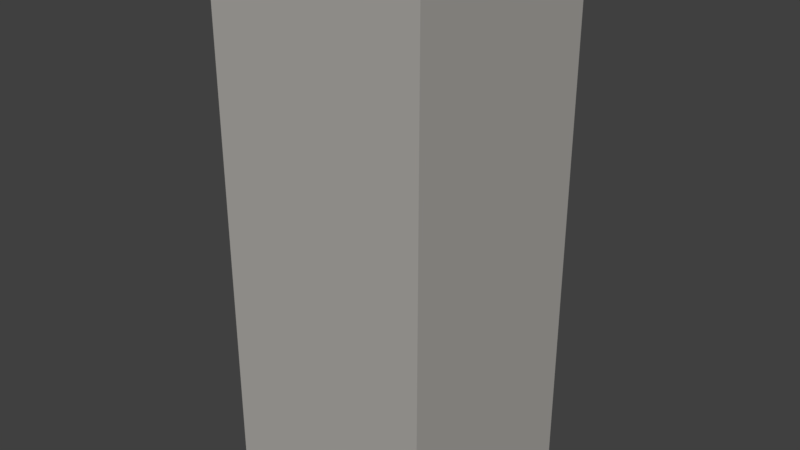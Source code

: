 # Source: CityPlatform.blend  (saved by Blender 2.79.0; exported with 4.5.12 LTS)
import bpy
from mathutils import Matrix  # noqa: F401  (used for matrix-valued properties, if any)

bpy.ops.wm.read_factory_settings(use_empty=True)
scene = bpy.context.scene
scene.name = 'Scene'

# ---- collections
col_collection_1 = bpy.data.collections.new('Collection 1'); scene.collection.children.link(col_collection_1)

# ---- materials (node trees are filled in below, after node groups)
mat_material = bpy.data.materials.new('Material')
mat_material.alpha_threshold = 0.0
mat_material.roughness = 0.5
mat_material_004 = bpy.data.materials.new('Material.004')
mat_material_004.alpha_threshold = 0.0
mat_material_004.roughness = 0.5
mat_material_003 = bpy.data.materials.new('Material.003')
mat_material_003.alpha_threshold = 0.0
mat_material_003.roughness = 0.5
mat_material_001 = bpy.data.materials.new('Material.001')
mat_material_001.alpha_threshold = 0.0
mat_material_001.roughness = 0.5
mat_material_002 = bpy.data.materials.new('Material.002')
mat_material_002.alpha_threshold = 0.0
mat_material_002.roughness = 0.5

# ---- material node trees
mat_material.use_nodes = True; mat_material.node_tree.nodes.clear()
_N = mat_material.node_tree.nodes; _L = mat_material.node_tree.links
n0 = _N.new('ShaderNodeOutputMaterial'); n0.name = 'Material Output'; n0.location = (300, 300)
n1 = _N.new('ShaderNodeBsdfDiffuse'); n1.name = 'Diffuse BSDF'; n1.location = (10, 300)
n1.inputs[0].default_value = (0.4507, 0.4712, 0.8, 1.0)
_L.new(n1.outputs[0], n0.inputs[0])
n0.is_active_output = True
mat_material_004.use_nodes = True; mat_material_004.node_tree.nodes.clear()
_N = mat_material_004.node_tree.nodes; _L = mat_material_004.node_tree.links
n0 = _N.new('ShaderNodeOutputMaterial'); n0.name = 'Material Output'; n0.location = (300, 300)
n1 = _N.new('ShaderNodeEmission'); n1.name = 'Emission'; n1.location = (10, 300)
n1.inputs[0].default_value = (0.8, 0.8, 0.8, 1.0)
n1.inputs[1].default_value = 0.5
_L.new(n1.outputs[0], n0.inputs[0])
n0.is_active_output = True
mat_material_003.use_nodes = True; mat_material_003.node_tree.nodes.clear()
_N = mat_material_003.node_tree.nodes; _L = mat_material_003.node_tree.links
n0 = _N.new('ShaderNodeOutputMaterial'); n0.name = 'Material Output'; n0.location = (300, 300)
n1 = _N.new('ShaderNodeBsdfDiffuse'); n1.name = 'Diffuse BSDF'; n1.location = (10, 300)
n1.inputs[0].default_value = (0.4246, 0.4104, 0.3855, 1.0)
_L.new(n1.outputs[0], n0.inputs[0])
n0.is_active_output = True
mat_material_001.use_nodes = True; mat_material_001.node_tree.nodes.clear()
_N = mat_material_001.node_tree.nodes; _L = mat_material_001.node_tree.links
n0 = _N.new('ShaderNodeOutputMaterial'); n0.name = 'Material Output'; n0.location = (300, 300)
n1 = _N.new('ShaderNodeBsdfDiffuse'); n1.name = 'Diffuse BSDF'; n1.location = (10, 300)
n1.inputs[0].default_value = (0.3793, 0.8, 0.2821, 1.0)
_L.new(n1.outputs[0], n0.inputs[0])
n0.is_active_output = True
mat_material_002.use_nodes = True; mat_material_002.node_tree.nodes.clear()
_N = mat_material_002.node_tree.nodes; _L = mat_material_002.node_tree.links
n0 = _N.new('ShaderNodeOutputMaterial'); n0.name = 'Material Output'; n0.location = (450, 300)
n1 = _N.new('ShaderNodeEmission'); n1.name = 'Emission'; n1.location = (10, 300)
n1.inputs[0].default_value = (0.7655, 0.8, 0.08928, 1.0)
n2 = _N.new('ShaderNodeMixShader'); n2.name = 'Mix Shader'; n2.location = (230, 288)
n2.inputs[0].default_value = 0.5455
n3 = _N.new('ShaderNodeBsdfTranslucent'); n3.name = 'Translucent BSDF'; n3.location = (20, 79)
n3.inputs[0].default_value = (0.7834, 0.8, 0.161, 1.0)
_L.new(n1.outputs[0], n2.inputs[1])
_L.new(n2.outputs[0], n0.inputs[0])
_L.new(n3.outputs[0], n2.inputs[2])
n0.is_active_output = True

# ---- world
world_world = bpy.data.worlds.new('World'); scene.world = world_world
world_world.color = (0.05088, 0.05088, 0.05088)
world_world.use_sun_shadow = False
world_world.sun_shadow_jitter_overblur = 0.0
world_world.cycles.sampling_method = 'MANUAL'

# ---- meshes
me_cylinder_001 = bpy.data.meshes.new('Cylinder.001')
me_cylinder_001.from_pydata([(0.0, 1.0, -55.17), (-3.258e-08, 0.8308, 0.4928), (0.3333, 0.5774, -55.17), (0.2769, 0.4796, 0.4928), (0.866, 0.5, -55.17), (0.7195, 0.4154, 0.4928), (0.6667, -7.881e-08, -55.17), (0.5538, -7.338e-08, 0.4928), (0.866, -0.5, -55.17), (0.7195, -0.4154, 0.4928), (0.3333, -0.5774, -55.17), (0.2769, -0.4796, 0.4928), (1.51e-07, -1.0, -55.17), (1.184e-07, -0.8308, 0.4928), (-0.3333, -0.5774, -55.17), (-0.2769, -0.4796, 0.4928), (-0.866, -0.5, -55.17), (-0.7195, -0.4154, 0.4928), (-0.6667, -3.596e-07, -55.17), (-0.5538, -3.089e-07, 0.4928), (-0.866, 0.5, -55.17), (-0.7195, 0.4154, 0.4928), (-0.3333, 0.5774, -55.17), (-0.2769, 0.4796, 0.4928), (0.3333, 0.5774, 1.0), (0.0, 1.0, 1.0), (0.866, 0.5, 1.0), (0.6667, -7.881e-08, 1.0), (0.866, -0.5, 1.0), (0.3333, -0.5774, 1.0), (1.51e-07, -1.0, 1.0), (-0.3333, -0.5774, 1.0), (-0.866, -0.5, 1.0), (-0.6667, -3.596e-07, 1.0), (-0.866, 0.5, 1.0), (-0.3333, 0.5774, 1.0), (0.0, 1.0, 0.06081), (0.3333, 0.5774, 0.06081), (0.866, 0.5, 0.06081), (0.6667, -7.881e-08, 0.06081), (0.866, -0.5, 0.06081), (0.3333, -0.5774, 0.06081), (1.51e-07, -1.0, 0.06081), (-0.3333, -0.5774, 0.06081), (-0.866, -0.5, 0.06081), (-0.6667, -3.596e-07, 0.06081), (-0.866, 0.5, 0.06081), (-0.3333, 0.5774, 0.06081)], [], [(36, 25, 24, 37), (37, 24, 26, 38), (38, 26, 27, 39), (39, 27, 28, 40), (40, 28, 29, 41), (41, 29, 30, 42), (42, 30, 31, 43), (43, 31, 32, 44), (44, 32, 33, 45), (45, 33, 34, 46), (3, 1, 23, 21, 19, 17, 15, 13, 11, 9, 7, 5), (46, 34, 35, 47), (47, 35, 25, 36), (0, 2, 4, 6, 8, 10, 12, 14, 16, 18, 20, 22), (1, 3, 24, 25), (3, 5, 26, 24), (5, 7, 27, 26), (7, 9, 28, 27), (9, 11, 29, 28), (11, 13, 30, 29), (13, 15, 31, 30), (15, 17, 32, 31), (17, 19, 33, 32), (19, 21, 34, 33), (21, 23, 35, 34), (23, 1, 25, 35), (22, 47, 36, 0), (20, 46, 47, 22), (18, 45, 46, 20), (16, 44, 45, 18), (14, 43, 44, 16), (12, 42, 43, 14), (10, 41, 42, 12), (8, 40, 41, 10), (6, 39, 40, 8), (4, 38, 39, 6), (2, 37, 38, 4), (0, 36, 37, 2)])
me_cylinder_001.polygons.foreach_set('material_index', [1, 1, 1, 1, 1, 1, 1, 1, 1, 1, 0, 1, 1, 0, 1, 1, 1, 1, 1, 1, 1, 1, 1, 1, 1, 1, 0, 0, 0, 0, 0, 0, 0, 0, 0, 0, 0, 0])
me_cylinder_001.materials.append(mat_material)
me_cylinder_001.materials.append(mat_material_004)
me_cylinder_001.use_remesh_preserve_volume = False
me_cylinder_001.use_remesh_preserve_attributes = False
me_cylinder_001.use_mirror_vertex_groups = False
me_cylinder_001.update()
me_cube_001 = bpy.data.meshes.new('Cube.001')
me_cube_001.from_pydata([(-1.0, -1.0, -251.3), (-0.9094, -0.9094, 1.0), (-1.0, 1.0, -251.3), (-0.9094, 0.9094, 1.0), (1.0, -1.0, -251.3), (0.9094, -0.9094, 1.0), (1.0, 1.0, -251.3), (0.9094, 0.9094, 1.0), (-1.0, -1.0, 1.0), (-1.0, 1.0, 1.0), (1.0, 1.0, 1.0), (1.0, -1.0, 1.0), (-0.9094, -0.9094, -3.506), (-0.9094, 0.9094, -3.506), (0.9094, 0.9094, -3.506), (0.9094, -0.9094, -3.506)], [], [(0, 8, 9, 2), (2, 9, 10, 6), (6, 10, 11, 4), (4, 11, 8, 0), (2, 6, 4, 0), (3, 1, 12, 13), (1, 3, 9, 8), (3, 7, 10, 9), (7, 5, 11, 10), (5, 1, 8, 11), (14, 13, 12, 15), (1, 5, 15, 12), (7, 3, 13, 14), (5, 7, 14, 15)])
me_cube_001.polygons.foreach_set('material_index', [0, 0, 0, 0, 0, 0, 1, 1, 1, 1, 0, 0, 0, 0])
me_cube_001.materials.append(mat_material_003)
me_cube_001.materials.append(mat_material_004)
me_cube_001.use_remesh_preserve_volume = False
me_cube_001.use_remesh_preserve_attributes = False
me_cube_001.use_mirror_vertex_groups = False
me_cube_001.update()
me_cylinder = bpy.data.meshes.new('Cylinder')
me_cylinder.from_pydata([(0.0, 1.0, -140.5), (-1.857e-08, 0.8981, 1.0), (0.3827, 0.9239, -140.5), (0.3437, 0.8298, 1.0), (0.7071, 0.7071, -140.5), (0.6351, 0.6351, 1.0), (0.9239, 0.3827, -140.5), (0.8298, 0.3437, 1.0), (1.0, -4.371e-08, -140.5), (0.8981, -4.449e-08, 1.0), (0.9239, -0.3827, -140.5), (0.8298, -0.3437, 1.0), (0.7071, -0.7071, -140.5), (0.6351, -0.6351, 1.0), (0.3827, -0.9239, -140.5), (0.3437, -0.8298, 1.0), (1.51e-07, -1.0, -140.5), (1.347e-07, -0.8981, 1.0), (-0.3827, -0.9239, -140.5), (-0.3437, -0.8298, 1.0), (-0.7071, -0.7071, -140.5), (-0.6351, -0.6351, 1.0), (-0.9239, -0.3827, -140.5), (-0.8298, -0.3437, 1.0), (-1.0, 1.192e-08, -140.5), (-0.8981, 4.961e-09, 1.0), (-0.9239, 0.3827, -140.5), (-0.8298, 0.3437, 1.0), (-0.7071, 0.7071, -140.5), (-0.6351, 0.6351, 1.0), (-0.3827, 0.9239, -140.5), (-0.3437, 0.8298, 1.0), (0.3827, 0.9239, 1.0), (0.0, 1.0, 1.0), (0.7071, 0.7071, 1.0), (0.9239, 0.3827, 1.0), (1.0, -4.371e-08, 1.0), (0.9239, -0.3827, 1.0), (0.7071, -0.7071, 1.0), (0.3827, -0.9239, 1.0), (1.51e-07, -1.0, 1.0), (-0.3827, -0.9239, 1.0), (-0.7071, -0.7071, 1.0), (-0.9239, -0.3827, 1.0), (-1.0, 1.192e-08, 1.0), (-0.9239, 0.3827, 1.0), (-0.7071, 0.7071, 1.0), (-0.3827, 0.9239, 1.0), (0.3437, 0.8298, -0.3741), (-1.863e-08, 0.8981, -0.3741), (0.6351, 0.6351, -0.3741), (0.8298, 0.3437, -0.3741), (0.8981, -4.449e-08, -0.3741), (0.8298, -0.3437, -0.3741), (0.6351, -0.6351, -0.3741), (0.3437, -0.8298, -0.3741), (1.347e-07, -0.8981, -0.3741), (-0.3437, -0.8298, -0.3741), (-0.6351, -0.6351, -0.3741), (-0.8298, -0.3437, -0.3741), (-0.8981, 4.961e-09, -0.3741), (-0.8298, 0.3437, -0.3741), (-0.6351, 0.6351, -0.3741), (-0.3437, 0.8298, -0.3741)], [], [(0, 33, 32, 2), (2, 32, 34, 4), (4, 34, 35, 6), (6, 35, 36, 8), (8, 36, 37, 10), (10, 37, 38, 12), (12, 38, 39, 14), (14, 39, 40, 16), (16, 40, 41, 18), (18, 41, 42, 20), (20, 42, 43, 22), (22, 43, 44, 24), (24, 44, 45, 26), (26, 45, 46, 28), (3, 1, 49, 48), (28, 46, 47, 30), (30, 47, 33, 0), (0, 2, 4, 6, 8, 10, 12, 14, 16, 18, 20, 22, 24, 26, 28, 30), (1, 3, 32, 33), (3, 5, 34, 32), (5, 7, 35, 34), (7, 9, 36, 35), (9, 11, 37, 36), (11, 13, 38, 37), (13, 15, 39, 38), (15, 17, 40, 39), (17, 19, 41, 40), (19, 21, 42, 41), (21, 23, 43, 42), (23, 25, 44, 43), (25, 27, 45, 44), (27, 29, 46, 45), (29, 31, 47, 46), (31, 1, 33, 47), (48, 49, 63, 62, 61, 60, 59, 58, 57, 56, 55, 54, 53, 52, 51, 50), (1, 31, 63, 49), (19, 17, 56, 57), (5, 3, 48, 50), (21, 19, 57, 58), (7, 5, 50, 51), (23, 21, 58, 59), (9, 7, 51, 52), (25, 23, 59, 60), (11, 9, 52, 53), (27, 25, 60, 61), (13, 11, 53, 54), (29, 27, 61, 62), (15, 13, 54, 55), (31, 29, 62, 63), (17, 15, 55, 56)])
me_cylinder.polygons.foreach_set('material_index', [0, 0, 0, 0, 0, 0, 0, 0, 0, 0, 0, 0, 0, 0, 0, 0, 0, 0, 1, 1, 1, 1, 1, 1, 1, 1, 1, 1, 1, 1, 1, 1, 1, 1, 0, 0, 0, 0, 0, 0, 0, 0, 0, 0, 0, 0, 0, 0, 0, 0])
me_cylinder.materials.append(mat_material_001)
me_cylinder.materials.append(mat_material_004)
me_cylinder.use_remesh_preserve_volume = False
me_cylinder.use_remesh_preserve_attributes = False
me_cylinder.use_mirror_vertex_groups = False
me_cylinder.update()
me_cube_003 = bpy.data.meshes.new('Cube.003')
me_cube_003.from_pydata([(-1.0, -1.0, -9.892), (-1.0, -1.0, -7.892), (-1.0, 1.0, -9.892), (-1.0, 1.0, -7.892), (1.0, -1.0, -9.892), (1.0, -1.0, -7.892), (1.0, 1.0, -9.892), (1.0, 1.0, -7.892), (-1.522, -1.0, -5.635), (-1.522, 1.0, -5.635), (1.522, 1.0, -5.635), (1.522, -1.0, -5.635), (-2.847, -1.0, -2.63), (-2.847, 1.0, -2.63), (2.847, 1.0, -2.63), (2.847, -1.0, -2.63), (-5.127, -1.0, 0.8529), (-5.127, 1.0, 0.8529), (5.127, 1.0, 0.8529), (5.127, -1.0, 0.8529), (-9.046, -1.0, 6.89), (-9.046, 1.0, 6.89), (9.046, 1.0, 6.89), (9.046, -1.0, 6.89), (-0.625, 1.0, -9.892), (-0.625, -1.0, -7.892), (-0.625, 1.0, -7.892), (-0.625, -1.0, -9.892), (-0.951, -1.0, -5.635), (-0.951, 1.0, -5.635), (-1.78, -1.0, -2.431), (-1.78, 1.0, -2.431), (-3.205, -1.0, 0.8529), (-3.205, 1.0, 0.8529), (-6.293, -1.0, 6.89), (-6.293, 1.0, 6.89), (0.625, 1.0, -7.892), (0.625, -1.0, -9.892), (0.625, 1.0, -9.892), (0.625, -1.0, -7.892), (0.951, 1.0, -5.635), (0.951, -1.0, -5.635), (1.78, 1.0, -2.431), (1.78, -1.0, -2.431), (3.205, 1.0, 0.8529), (3.205, -1.0, 0.8529), (6.293, 1.0, 6.89), (6.293, -1.0, 6.89), (-7.598, -1.0, 3.871), (-7.598, 1.0, 3.871), (-5.399, 1.0, 3.871), (-5.399, -1.0, 3.871), (7.598, -1.0, 3.871), (7.598, 1.0, 3.871), (5.399, 1.0, 3.871), (5.399, -1.0, 3.871), (-1.0, -1.0, -8.892), (-1.0, 1.0, -8.892), (1.0, 1.0, -8.892), (1.0, -1.0, -8.892), (-0.625, 1.0, -8.892), (-0.625, -1.0, -8.892), (0.625, -1.0, -8.892), (0.625, 1.0, -8.892), (-1.13, 1.0, -7.328), (-1.13, -1.0, -7.328), (-0.7065, -1.0, -7.328), (-0.7065, 1.0, -7.328), (1.13, 1.0, -7.328), (1.13, -1.0, -7.328), (0.7065, -1.0, -7.328), (0.7065, 1.0, -7.328), (-1.375, 1.0, -6.27), (-1.375, -1.0, -6.27), (-0.8593, -1.0, -6.27), (-0.8593, 1.0, -6.27), (0.8593, -1.0, -6.27), (0.8593, 1.0, -6.27), (1.375, 1.0, -6.27), (1.375, -1.0, -6.27), (-2.256, -1.0, -3.755), (-1.998, -1.0, -4.364), (-1.998, 1.0, -4.364), (-2.256, 1.0, -3.755), (-1.249, 1.0, -4.364), (-1.41, 1.0, -3.755), (-1.249, -1.0, -4.364), (-1.41, -1.0, -3.755), (1.998, -1.0, -4.364), (2.256, -1.0, -3.755), (2.256, 1.0, -3.755), (1.998, 1.0, -4.364), (1.249, 1.0, -4.364), (1.41, 1.0, -3.755), (1.249, -1.0, -4.364), (1.41, -1.0, -3.755), (-3.458, 1.0, -1.592), (-4.292, 1.0, -0.07773), (-3.458, -1.0, -1.592), (-4.292, -1.0, -0.07773), (-2.161, -1.0, -1.578), (-2.683, -1.0, -0.07773), (-2.161, 1.0, -1.578), (-2.683, 1.0, -0.07773), (3.458, 1.0, -1.592), (4.292, 1.0, -0.07773), (4.292, -1.0, -0.07773), (3.458, -1.0, -1.592), (2.161, 1.0, -1.578), (2.683, 1.0, -0.07773), (2.161, -1.0, -1.578), (2.683, -1.0, -0.07773), (-6.671, -1.0, 2.739), (-6.671, 1.0, 2.739), (-4.776, 1.0, 2.739), (-4.776, -1.0, 2.739), (6.671, 1.0, 2.739), (6.671, -1.0, 2.739), (4.776, 1.0, 2.739), (4.776, -1.0, 2.739)], [], [(56, 1, 3, 57), (63, 36, 7, 58), (58, 7, 5, 59), (61, 25, 1, 56), (38, 6, 4, 37), (79, 78, 10, 11), (62, 61, 27, 37), (95, 89, 15, 43), (76, 79, 11, 41), (75, 72, 9, 29), (72, 73, 8, 9), (106, 105, 18, 19), (103, 97, 17, 33), (85, 83, 13, 31), (89, 90, 14, 15), (83, 80, 12, 13), (55, 52, 23, 47), (97, 99, 16, 17), (111, 106, 19, 45), (35, 21, 20, 34), (50, 49, 21, 35), (52, 53, 22, 23), (49, 48, 20, 21), (99, 101, 32, 16), (48, 51, 34, 20), (73, 74, 28, 8), (80, 87, 30, 12), (57, 3, 26, 60), (2, 24, 27, 0), (53, 54, 46, 22), (22, 46, 47, 23), (105, 109, 44, 18), (90, 93, 42, 14), (59, 5, 39, 62), (78, 77, 40, 10), (37, 27, 24, 38), (112, 115, 51, 48), (113, 112, 48, 49), (114, 113, 49, 50), (116, 118, 54, 53), (117, 116, 53, 52), (119, 117, 52, 55), (62, 39, 36, 63), (4, 59, 62, 37), (61, 60, 26, 25), (2, 57, 60, 24), (61, 62, 63, 60), (63, 38, 24, 60), (27, 61, 56, 0), (6, 58, 59, 4), (38, 63, 58, 6), (0, 56, 57, 2), (1, 25, 66, 65), (3, 1, 65, 64), (26, 3, 64, 67), (7, 36, 71, 68), (39, 5, 69, 70), (5, 7, 68, 69), (65, 66, 74, 73), (64, 65, 73, 72), (67, 64, 72, 75), (68, 71, 77, 78), (70, 69, 79, 76), (69, 68, 78, 79), (8, 28, 86, 81), (81, 86, 87, 80), (9, 8, 81, 82), (82, 81, 80, 83), (29, 9, 82, 84), (84, 82, 83, 85), (10, 40, 92, 91), (91, 92, 93, 90), (11, 10, 91, 88), (88, 91, 90, 89), (41, 11, 88, 94), (94, 88, 89, 95), (66, 25, 39, 70), (28, 74, 76, 41), (87, 86, 94, 95), (12, 30, 100, 98), (98, 100, 101, 99), (13, 12, 98, 96), (96, 98, 99, 97), (31, 13, 96, 102), (102, 96, 97, 103), (14, 42, 108, 104), (104, 108, 109, 105), (43, 15, 107, 110), (110, 107, 106, 111), (15, 14, 104, 107), (107, 104, 105, 106), (100, 30, 43, 110), (32, 101, 111, 45), (33, 17, 113, 114), (17, 16, 112, 113), (16, 32, 115, 112), (45, 19, 117, 119), (19, 18, 116, 117), (18, 44, 118, 116), (51, 115, 119, 55), (74, 66, 67, 75), (76, 77, 71, 70), (25, 26, 36, 39), (67, 71, 36, 26), (71, 67, 66, 70), (29, 40, 77, 75), (93, 92, 84, 85), (102, 108, 42, 31), (33, 44, 109, 103), (50, 54, 118, 114), (46, 54, 55, 47), (35, 34, 51, 50), (55, 54, 50, 51), (114, 115, 32, 33), (118, 44, 45, 119), (119, 115, 114, 118), (45, 44, 33, 32), (111, 101, 103, 109), (109, 108, 110, 111), (101, 100, 102, 103), (110, 108, 102, 100), (43, 30, 31, 42), (93, 85, 87, 95), (42, 93, 95, 43), (31, 30, 87, 85), (40, 29, 28, 41), (77, 76, 74, 75), (84, 86, 28, 29), (92, 40, 41, 94), (92, 94, 86, 84)])
me_cube_003.materials.append(mat_material_002)
me_cube_003.use_remesh_preserve_volume = False
me_cube_003.use_remesh_preserve_attributes = False
me_cube_003.use_mirror_vertex_groups = False
me_cube_003.update()

# ---- objects
ob_cylinder_001 = bpy.data.objects.new('Cylinder.001', me_cylinder_001)
ob_cube = bpy.data.objects.new('Cube', me_cube_001)
ob_cylinder = bpy.data.objects.new('Cylinder', me_cylinder)
ob_cube_002 = bpy.data.objects.new('Cube.002', me_cube_003)

# ---- transforms, parenting, visibility, modifiers, constraints
ob_cylinder_001.location = (0.0, 0.0, 0.2188)
ob_cylinder_001.scale = (4.441, 4.441, 0.6322)
ob_cylinder_001.lineart.crease_threshold = 0.0
ob_cube.location = (0.0, 0.0, 0.1652)
ob_cube.scale = (7.436, 7.436, 0.1441)
ob_cube.lineart.crease_threshold = 0.0
ob_cylinder.location = (0.0, 0.0, 0.3595)
ob_cylinder.scale = (6.76, 6.76, 0.2389)
ob_cylinder.lineart.crease_threshold = 0.0
ob_cube_002.location = (-3.251e-10, -0.04185, 0.7221)
ob_cube_002.rotation_euler = (-1.571, -0.0, 0.0)
ob_cube_002.scale = (0.2632, 0.07966, 0.2392)
ob_cube_002.lineart.crease_threshold = 0.0
_m = ob_cube_002.modifiers.new('Subsurf', 'SUBSURF')
_m.uv_smooth = 'PRESERVE_CORNERS'
_m.quality = 2
_m.show_only_control_edges = False

# ---- collection membership
col_collection_1.objects.link(ob_cylinder_001)
col_collection_1.objects.link(ob_cube)
col_collection_1.objects.link(ob_cylinder)
col_collection_1.objects.link(ob_cube_002)

# ---- scene / render settings (as saved in the file)
scene.frame_start = 1; scene.frame_end = 250; scene.frame_set(1)
scene.render.engine = 'CYCLES'
scene.render.resolution_percentage = 50
scene.render.dither_intensity = 0.0
scene.cycles.use_denoising = False
scene.cycles.samples = 128
scene.cycles.sampling_pattern = 'TABULATED_SOBOL'
scene.cycles.use_adaptive_sampling = False
scene.cycles.use_light_tree = False
scene.cycles.blur_glossy = 0.0
scene.cycles.sample_clamp_indirect = 0.0
scene.view_settings.view_transform = 'Standard'
bpy.context.view_layer.update()

# ---- added for rendering (the .blend has no active camera and no usable light): camera, sun
cam_auto = bpy.data.cameras.new('AutoCamera')
cam_auto.lens = 50.0
cam_auto.sensor_width = 36.0
cam_auto.clip_end = 1000.0
ob_auto_camera = bpy.data.objects.new('AutoCamera', cam_auto)
scene.collection.objects.link(ob_auto_camera)
ob_auto_camera.location = (39.2841, -47.1409, 13.8359)
ob_auto_camera.rotation_euler = (1.09748, -7.21219e-08, 0.694738)
scene.camera = ob_auto_camera
light_auto_sun = bpy.data.lights.new('AutoSun', 'SUN')
light_auto_sun.energy = 3.0
light_auto_sun.angle = 0.0523599
ob_auto_sun = bpy.data.objects.new('AutoSun', light_auto_sun)
scene.collection.objects.link(ob_auto_sun)
ob_auto_sun.rotation_euler = (0.872665, 0.174533, 0.523599)
bpy.context.view_layer.update()
